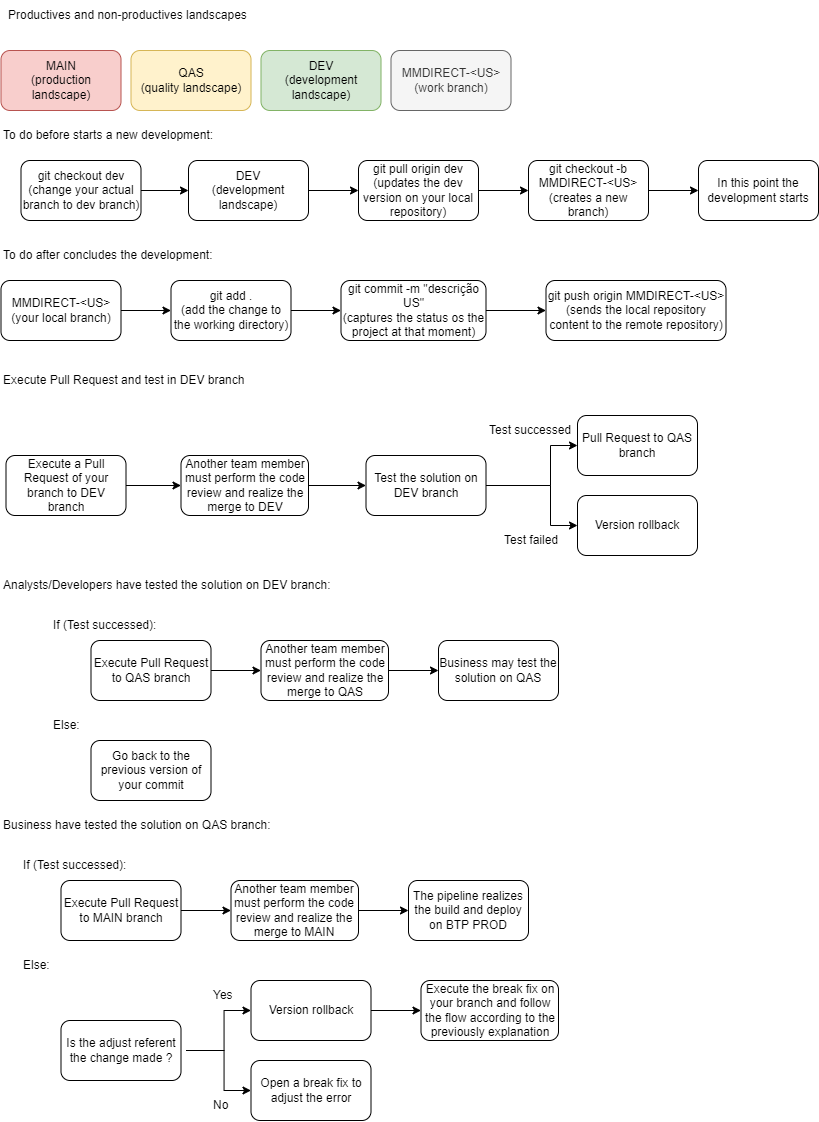

The diagram above was exported from draw.io. Its source (the exported page's mxGraphModel, read from the mxfile embedded in the PNG):
<mxGraphModel dx="869" dy="820" grid="1" gridSize="10" guides="1" tooltips="1" connect="1" arrows="1" fold="1" page="1" pageScale="1" pageWidth="827" pageHeight="1169" math="0" shadow="0">
  <root>
    <mxCell id="0" />
    <mxCell id="1" parent="0" />
    <mxCell id="aPICgvqQD8ARSH48T4aL-1" value="MAIN&lt;br&gt;(production landscape)" style="rounded=1;whiteSpace=wrap;html=1;fillColor=#f8cecc;strokeColor=#b85450;" parent="1" vertex="1">
      <mxGeometry x="22.5" y="80" width="120" height="60" as="geometry" />
    </mxCell>
    <mxCell id="aPICgvqQD8ARSH48T4aL-2" value="QAS&lt;br&gt;(quality landscape)" style="rounded=1;whiteSpace=wrap;html=1;fillColor=#fff2cc;strokeColor=#d6b656;" parent="1" vertex="1">
      <mxGeometry x="152.5" y="80" width="120" height="60" as="geometry" />
    </mxCell>
    <mxCell id="aPICgvqQD8ARSH48T4aL-3" value="DEV&lt;br&gt;(development landscape)" style="rounded=1;whiteSpace=wrap;html=1;fillColor=#d5e8d4;strokeColor=#82b366;" parent="1" vertex="1">
      <mxGeometry x="282.5" y="80" width="120" height="60" as="geometry" />
    </mxCell>
    <mxCell id="aPICgvqQD8ARSH48T4aL-4" value="" style="edgeStyle=orthogonalEdgeStyle;rounded=0;orthogonalLoop=1;jettySize=auto;html=1;" parent="1" source="aPICgvqQD8ARSH48T4aL-5" target="aPICgvqQD8ARSH48T4aL-9" edge="1">
      <mxGeometry relative="1" as="geometry" />
    </mxCell>
    <mxCell id="aPICgvqQD8ARSH48T4aL-5" value="git pull origin dev&lt;br&gt;(updates the dev version on your local repository)" style="whiteSpace=wrap;html=1;rounded=1;" parent="1" vertex="1">
      <mxGeometry x="380" y="190" width="120" height="60" as="geometry" />
    </mxCell>
    <mxCell id="aPICgvqQD8ARSH48T4aL-6" value="" style="edgeStyle=orthogonalEdgeStyle;rounded=0;orthogonalLoop=1;jettySize=auto;html=1;" parent="1" source="aPICgvqQD8ARSH48T4aL-7" target="aPICgvqQD8ARSH48T4aL-5" edge="1">
      <mxGeometry relative="1" as="geometry" />
    </mxCell>
    <mxCell id="aPICgvqQD8ARSH48T4aL-7" value="DEV&lt;br&gt;(development landscape)" style="rounded=1;whiteSpace=wrap;html=1;" parent="1" vertex="1">
      <mxGeometry x="210" y="190" width="120" height="60" as="geometry" />
    </mxCell>
    <mxCell id="aPICgvqQD8ARSH48T4aL-8" value="" style="edgeStyle=orthogonalEdgeStyle;rounded=0;orthogonalLoop=1;jettySize=auto;html=1;" parent="1" source="aPICgvqQD8ARSH48T4aL-9" target="aPICgvqQD8ARSH48T4aL-10" edge="1">
      <mxGeometry relative="1" as="geometry" />
    </mxCell>
    <mxCell id="aPICgvqQD8ARSH48T4aL-9" value="git checkout -b MMDIRECT-&amp;lt;US&amp;gt;&lt;br&gt;(creates a new branch)" style="whiteSpace=wrap;html=1;rounded=1;" parent="1" vertex="1">
      <mxGeometry x="550" y="190" width="120" height="60" as="geometry" />
    </mxCell>
    <mxCell id="aPICgvqQD8ARSH48T4aL-10" value="In this point the development starts" style="whiteSpace=wrap;html=1;rounded=1;" parent="1" vertex="1">
      <mxGeometry x="720" y="190" width="120" height="60" as="geometry" />
    </mxCell>
    <mxCell id="aPICgvqQD8ARSH48T4aL-11" value="Productives and non-productives landscapes" style="text;html=1;strokeColor=none;fillColor=none;align=left;verticalAlign=middle;whiteSpace=wrap;rounded=0;" parent="1" vertex="1">
      <mxGeometry x="27.5" y="30" width="252.5" height="30" as="geometry" />
    </mxCell>
    <mxCell id="aPICgvqQD8ARSH48T4aL-12" value="To do before starts a new development:" style="text;html=1;strokeColor=none;fillColor=none;align=left;verticalAlign=middle;whiteSpace=wrap;rounded=0;" parent="1" vertex="1">
      <mxGeometry x="22.5" y="150" width="290" height="30" as="geometry" />
    </mxCell>
    <mxCell id="aPICgvqQD8ARSH48T4aL-13" value="To do after concludes the development:" style="text;html=1;strokeColor=none;fillColor=none;align=left;verticalAlign=middle;whiteSpace=wrap;rounded=0;" parent="1" vertex="1">
      <mxGeometry x="22.5" y="270" width="290" height="30" as="geometry" />
    </mxCell>
    <mxCell id="aPICgvqQD8ARSH48T4aL-14" value="" style="edgeStyle=orthogonalEdgeStyle;rounded=0;orthogonalLoop=1;jettySize=auto;html=1;" parent="1" source="aPICgvqQD8ARSH48T4aL-15" target="aPICgvqQD8ARSH48T4aL-19" edge="1">
      <mxGeometry relative="1" as="geometry" />
    </mxCell>
    <mxCell id="aPICgvqQD8ARSH48T4aL-15" value="git add .&lt;br&gt;(add the change to the working directory)" style="whiteSpace=wrap;html=1;rounded=1;" parent="1" vertex="1">
      <mxGeometry x="192.5" y="310" width="120" height="60" as="geometry" />
    </mxCell>
    <mxCell id="aPICgvqQD8ARSH48T4aL-16" value="" style="edgeStyle=orthogonalEdgeStyle;rounded=0;orthogonalLoop=1;jettySize=auto;html=1;" parent="1" source="aPICgvqQD8ARSH48T4aL-17" target="aPICgvqQD8ARSH48T4aL-15" edge="1">
      <mxGeometry relative="1" as="geometry" />
    </mxCell>
    <mxCell id="aPICgvqQD8ARSH48T4aL-17" value="MMDIRECT-&amp;lt;US&amp;gt;&lt;br&gt;(your local branch)" style="rounded=1;whiteSpace=wrap;html=1;" parent="1" vertex="1">
      <mxGeometry x="22.5" y="310" width="120" height="60" as="geometry" />
    </mxCell>
    <mxCell id="aPICgvqQD8ARSH48T4aL-18" value="" style="edgeStyle=orthogonalEdgeStyle;rounded=0;orthogonalLoop=1;jettySize=auto;html=1;" parent="1" source="aPICgvqQD8ARSH48T4aL-19" target="aPICgvqQD8ARSH48T4aL-20" edge="1">
      <mxGeometry relative="1" as="geometry" />
    </mxCell>
    <mxCell id="aPICgvqQD8ARSH48T4aL-19" value="&lt;font style=&quot;font-size: 12px;&quot;&gt;git commit -m &quot;descrição US&quot;&lt;br&gt;(captures the status os the project at that moment)&lt;/font&gt;" style="whiteSpace=wrap;html=1;rounded=1;" parent="1" vertex="1">
      <mxGeometry x="362.5" y="310" width="145" height="60" as="geometry" />
    </mxCell>
    <mxCell id="aPICgvqQD8ARSH48T4aL-20" value="git push origin MMDIRECT-&amp;lt;US&amp;gt;&lt;br&gt;(sends the local repository content to the remote repository)" style="whiteSpace=wrap;html=1;rounded=1;" parent="1" vertex="1">
      <mxGeometry x="567.5" y="310" width="180" height="60" as="geometry" />
    </mxCell>
    <mxCell id="aPICgvqQD8ARSH48T4aL-21" value="" style="edgeStyle=orthogonalEdgeStyle;rounded=0;orthogonalLoop=1;jettySize=auto;html=1;" parent="1" source="aPICgvqQD8ARSH48T4aL-22" target="aPICgvqQD8ARSH48T4aL-26" edge="1">
      <mxGeometry relative="1" as="geometry" />
    </mxCell>
    <mxCell id="aPICgvqQD8ARSH48T4aL-22" value="Another team member must perform the code review and realize the merge to DEV" style="whiteSpace=wrap;html=1;rounded=1;" parent="1" vertex="1">
      <mxGeometry x="202.5" y="485" width="127.5" height="60" as="geometry" />
    </mxCell>
    <mxCell id="aPICgvqQD8ARSH48T4aL-23" value="" style="edgeStyle=orthogonalEdgeStyle;rounded=0;orthogonalLoop=1;jettySize=auto;html=1;" parent="1" source="aPICgvqQD8ARSH48T4aL-24" target="aPICgvqQD8ARSH48T4aL-22" edge="1">
      <mxGeometry relative="1" as="geometry" />
    </mxCell>
    <mxCell id="aPICgvqQD8ARSH48T4aL-24" value="Execute a Pull Request of your branch to DEV branch" style="rounded=1;whiteSpace=wrap;html=1;" parent="1" vertex="1">
      <mxGeometry x="27.5" y="485" width="120" height="60" as="geometry" />
    </mxCell>
    <mxCell id="aPICgvqQD8ARSH48T4aL-25" value="" style="edgeStyle=orthogonalEdgeStyle;rounded=0;orthogonalLoop=1;jettySize=auto;html=1;" parent="1" source="aPICgvqQD8ARSH48T4aL-26" target="aPICgvqQD8ARSH48T4aL-28" edge="1">
      <mxGeometry relative="1" as="geometry">
        <Array as="points">
          <mxPoint x="572" y="515" />
          <mxPoint x="572" y="555" />
        </Array>
      </mxGeometry>
    </mxCell>
    <mxCell id="aPICgvqQD8ARSH48T4aL-26" value="Test the solution on DEV branch" style="whiteSpace=wrap;html=1;rounded=1;" parent="1" vertex="1">
      <mxGeometry x="387.5" y="485" width="120" height="60" as="geometry" />
    </mxCell>
    <mxCell id="aPICgvqQD8ARSH48T4aL-27" value="Pull Request to QAS branch" style="whiteSpace=wrap;html=1;rounded=1;" parent="1" vertex="1">
      <mxGeometry x="599" y="445" width="120" height="60" as="geometry" />
    </mxCell>
    <mxCell id="aPICgvqQD8ARSH48T4aL-28" value="Version rollback" style="whiteSpace=wrap;html=1;rounded=1;" parent="1" vertex="1">
      <mxGeometry x="599" y="525" width="120" height="60" as="geometry" />
    </mxCell>
    <mxCell id="aPICgvqQD8ARSH48T4aL-29" value="" style="edgeStyle=orthogonalEdgeStyle;rounded=0;orthogonalLoop=1;jettySize=auto;html=1;exitX=1;exitY=0.5;exitDx=0;exitDy=0;" parent="1" source="aPICgvqQD8ARSH48T4aL-26" edge="1">
      <mxGeometry relative="1" as="geometry">
        <mxPoint x="534" y="495" as="sourcePoint" />
        <mxPoint x="599.0000000000002" y="475" as="targetPoint" />
        <Array as="points">
          <mxPoint x="572" y="515" />
          <mxPoint x="572" y="475" />
        </Array>
      </mxGeometry>
    </mxCell>
    <mxCell id="aPICgvqQD8ARSH48T4aL-30" value="Test successed" style="text;html=1;strokeColor=none;fillColor=none;align=left;verticalAlign=middle;whiteSpace=wrap;rounded=0;" parent="1" vertex="1">
      <mxGeometry x="509" y="445" width="85" height="30" as="geometry" />
    </mxCell>
    <mxCell id="aPICgvqQD8ARSH48T4aL-31" value="Test failed" style="text;html=1;strokeColor=none;fillColor=none;align=left;verticalAlign=middle;whiteSpace=wrap;rounded=0;" parent="1" vertex="1">
      <mxGeometry x="524" y="555" width="75" height="30" as="geometry" />
    </mxCell>
    <mxCell id="aPICgvqQD8ARSH48T4aL-32" value="Execute Pull Request and test in DEV branch" style="text;html=1;strokeColor=none;fillColor=none;align=left;verticalAlign=middle;whiteSpace=wrap;rounded=0;" parent="1" vertex="1">
      <mxGeometry x="22.5" y="395" width="290" height="30" as="geometry" />
    </mxCell>
    <mxCell id="aPICgvqQD8ARSH48T4aL-33" value="If (Test successed):" style="text;html=1;strokeColor=none;fillColor=none;align=left;verticalAlign=middle;whiteSpace=wrap;rounded=0;" parent="1" vertex="1">
      <mxGeometry x="72.5" y="640" width="290" height="30" as="geometry" />
    </mxCell>
    <mxCell id="aPICgvqQD8ARSH48T4aL-34" value="Else:" style="text;html=1;strokeColor=none;fillColor=none;align=left;verticalAlign=middle;whiteSpace=wrap;rounded=0;" parent="1" vertex="1">
      <mxGeometry x="72.5" y="740" width="290" height="30" as="geometry" />
    </mxCell>
    <mxCell id="aPICgvqQD8ARSH48T4aL-35" value="" style="edgeStyle=orthogonalEdgeStyle;rounded=0;orthogonalLoop=1;jettySize=auto;html=1;" parent="1" source="aPICgvqQD8ARSH48T4aL-36" edge="1">
      <mxGeometry relative="1" as="geometry">
        <mxPoint x="282.5" y="700" as="targetPoint" />
      </mxGeometry>
    </mxCell>
    <mxCell id="aPICgvqQD8ARSH48T4aL-36" value="Execute Pull Request to QAS branch" style="whiteSpace=wrap;html=1;rounded=1;" parent="1" vertex="1">
      <mxGeometry x="112.5" y="670" width="120" height="60" as="geometry" />
    </mxCell>
    <mxCell id="aPICgvqQD8ARSH48T4aL-37" value="" style="edgeStyle=orthogonalEdgeStyle;rounded=0;orthogonalLoop=1;jettySize=auto;html=1;" parent="1" source="aPICgvqQD8ARSH48T4aL-38" target="aPICgvqQD8ARSH48T4aL-39" edge="1">
      <mxGeometry relative="1" as="geometry" />
    </mxCell>
    <mxCell id="aPICgvqQD8ARSH48T4aL-38" value="Another team member must perform the code review and realize the merge to QAS" style="whiteSpace=wrap;html=1;rounded=1;" parent="1" vertex="1">
      <mxGeometry x="282.5" y="670" width="127.5" height="60" as="geometry" />
    </mxCell>
    <mxCell id="aPICgvqQD8ARSH48T4aL-39" value="Business may test the solution on QAS" style="whiteSpace=wrap;html=1;rounded=1;" parent="1" vertex="1">
      <mxGeometry x="460" y="670" width="120" height="60" as="geometry" />
    </mxCell>
    <mxCell id="aPICgvqQD8ARSH48T4aL-40" value="Go back to the previous version of your commit" style="whiteSpace=wrap;html=1;rounded=1;" parent="1" vertex="1">
      <mxGeometry x="112.5" y="770" width="120" height="60" as="geometry" />
    </mxCell>
    <mxCell id="aPICgvqQD8ARSH48T4aL-41" value="MMDIRECT-&amp;lt;US&amp;gt;&lt;br&gt;(work branch)" style="rounded=1;whiteSpace=wrap;html=1;fillColor=#f5f5f5;fontColor=#333333;strokeColor=#666666;" parent="1" vertex="1">
      <mxGeometry x="412.5" y="80" width="120" height="60" as="geometry" />
    </mxCell>
    <mxCell id="Xq3zvuFe8Fb7Rm6PXbL--1" value="Analysts/Developers have tested the solution on DEV branch:" style="text;html=1;strokeColor=none;fillColor=none;align=left;verticalAlign=middle;whiteSpace=wrap;rounded=0;" parent="1" vertex="1">
      <mxGeometry x="22.5" y="600" width="347.5" height="30" as="geometry" />
    </mxCell>
    <mxCell id="W5TVG6SaaePD0D5MY5SA-1" value="Business have tested the solution on QAS branch:" style="text;html=1;strokeColor=none;fillColor=none;align=left;verticalAlign=middle;whiteSpace=wrap;rounded=0;" vertex="1" parent="1">
      <mxGeometry x="22.5" y="840" width="300" height="30" as="geometry" />
    </mxCell>
    <mxCell id="W5TVG6SaaePD0D5MY5SA-2" value="If (Test successed):" style="text;html=1;strokeColor=none;fillColor=none;align=left;verticalAlign=middle;whiteSpace=wrap;rounded=0;" vertex="1" parent="1">
      <mxGeometry x="42.5" y="880" width="317.5" height="30" as="geometry" />
    </mxCell>
    <mxCell id="W5TVG6SaaePD0D5MY5SA-3" value="Else:" style="text;html=1;strokeColor=none;fillColor=none;align=left;verticalAlign=middle;whiteSpace=wrap;rounded=0;" vertex="1" parent="1">
      <mxGeometry x="42.5" y="980" width="290" height="30" as="geometry" />
    </mxCell>
    <mxCell id="W5TVG6SaaePD0D5MY5SA-4" value="" style="edgeStyle=orthogonalEdgeStyle;rounded=0;orthogonalLoop=1;jettySize=auto;html=1;" edge="1" parent="1" source="W5TVG6SaaePD0D5MY5SA-5">
      <mxGeometry relative="1" as="geometry">
        <mxPoint x="252.5" y="940" as="targetPoint" />
      </mxGeometry>
    </mxCell>
    <mxCell id="W5TVG6SaaePD0D5MY5SA-5" value="Execute Pull Request to MAIN branch" style="whiteSpace=wrap;html=1;rounded=1;" vertex="1" parent="1">
      <mxGeometry x="82.5" y="910" width="120" height="60" as="geometry" />
    </mxCell>
    <mxCell id="W5TVG6SaaePD0D5MY5SA-6" value="" style="edgeStyle=orthogonalEdgeStyle;rounded=0;orthogonalLoop=1;jettySize=auto;html=1;" edge="1" parent="1" source="W5TVG6SaaePD0D5MY5SA-7" target="W5TVG6SaaePD0D5MY5SA-8">
      <mxGeometry relative="1" as="geometry" />
    </mxCell>
    <mxCell id="W5TVG6SaaePD0D5MY5SA-7" value="Another team member must perform the code review and realize the merge to MAIN" style="whiteSpace=wrap;html=1;rounded=1;" vertex="1" parent="1">
      <mxGeometry x="252.5" y="910" width="127.5" height="60" as="geometry" />
    </mxCell>
    <mxCell id="W5TVG6SaaePD0D5MY5SA-8" value="The pipeline realizes the build and deploy on BTP PROD" style="whiteSpace=wrap;html=1;rounded=1;" vertex="1" parent="1">
      <mxGeometry x="430" y="910" width="120" height="60" as="geometry" />
    </mxCell>
    <mxCell id="W5TVG6SaaePD0D5MY5SA-9" value="Is the adjust referent the change made ?" style="whiteSpace=wrap;html=1;rounded=1;" vertex="1" parent="1">
      <mxGeometry x="82.5" y="1050" width="120" height="60" as="geometry" />
    </mxCell>
    <mxCell id="W5TVG6SaaePD0D5MY5SA-10" value="" style="edgeStyle=orthogonalEdgeStyle;rounded=0;orthogonalLoop=1;jettySize=auto;html=1;" edge="1" parent="1" target="W5TVG6SaaePD0D5MY5SA-13">
      <mxGeometry relative="1" as="geometry">
        <Array as="points">
          <mxPoint x="245.5" y="1080" />
          <mxPoint x="245.5" y="1120" />
        </Array>
        <mxPoint x="207.5" y="1080" as="sourcePoint" />
      </mxGeometry>
    </mxCell>
    <mxCell id="W5TVG6SaaePD0D5MY5SA-11" value="" style="edgeStyle=orthogonalEdgeStyle;rounded=0;orthogonalLoop=1;jettySize=auto;html=1;" edge="1" parent="1" source="W5TVG6SaaePD0D5MY5SA-12" target="W5TVG6SaaePD0D5MY5SA-17">
      <mxGeometry relative="1" as="geometry" />
    </mxCell>
    <mxCell id="W5TVG6SaaePD0D5MY5SA-12" value="Version rollback" style="whiteSpace=wrap;html=1;rounded=1;" vertex="1" parent="1">
      <mxGeometry x="272.5" y="1010" width="120" height="60" as="geometry" />
    </mxCell>
    <mxCell id="W5TVG6SaaePD0D5MY5SA-13" value="Open a break fix to adjust the error" style="whiteSpace=wrap;html=1;rounded=1;" vertex="1" parent="1">
      <mxGeometry x="272.5" y="1090" width="120" height="60" as="geometry" />
    </mxCell>
    <mxCell id="W5TVG6SaaePD0D5MY5SA-14" value="" style="edgeStyle=orthogonalEdgeStyle;rounded=0;orthogonalLoop=1;jettySize=auto;html=1;exitX=1;exitY=0.5;exitDx=0;exitDy=0;" edge="1" parent="1">
      <mxGeometry relative="1" as="geometry">
        <mxPoint x="207.5" y="1080" as="sourcePoint" />
        <mxPoint x="272.5000000000002" y="1040" as="targetPoint" />
        <Array as="points">
          <mxPoint x="245.5" y="1080" />
          <mxPoint x="245.5" y="1040" />
        </Array>
      </mxGeometry>
    </mxCell>
    <mxCell id="W5TVG6SaaePD0D5MY5SA-15" value="Yes" style="text;html=1;strokeColor=none;fillColor=none;align=left;verticalAlign=middle;whiteSpace=wrap;rounded=0;" vertex="1" parent="1">
      <mxGeometry x="232.5" y="1010" width="30" height="30" as="geometry" />
    </mxCell>
    <mxCell id="W5TVG6SaaePD0D5MY5SA-16" value="No" style="text;html=1;strokeColor=none;fillColor=none;align=left;verticalAlign=middle;whiteSpace=wrap;rounded=0;" vertex="1" parent="1">
      <mxGeometry x="232.5" y="1120" width="35" height="30" as="geometry" />
    </mxCell>
    <mxCell id="W5TVG6SaaePD0D5MY5SA-17" value="Execute the break fix on your branch and follow the flow according to the previously explanation" style="whiteSpace=wrap;html=1;rounded=1;" vertex="1" parent="1">
      <mxGeometry x="442.5" y="1010" width="137.5" height="60" as="geometry" />
    </mxCell>
    <mxCell id="W5TVG6SaaePD0D5MY5SA-19" value="" style="edgeStyle=orthogonalEdgeStyle;rounded=0;orthogonalLoop=1;jettySize=auto;html=1;" edge="1" parent="1" source="W5TVG6SaaePD0D5MY5SA-18" target="aPICgvqQD8ARSH48T4aL-7">
      <mxGeometry relative="1" as="geometry" />
    </mxCell>
    <mxCell id="W5TVG6SaaePD0D5MY5SA-18" value="git checkout dev&lt;br&gt;(change your actual branch to dev branch)" style="rounded=1;whiteSpace=wrap;html=1;" vertex="1" parent="1">
      <mxGeometry x="42.5" y="190" width="120" height="60" as="geometry" />
    </mxCell>
  </root>
</mxGraphModel>